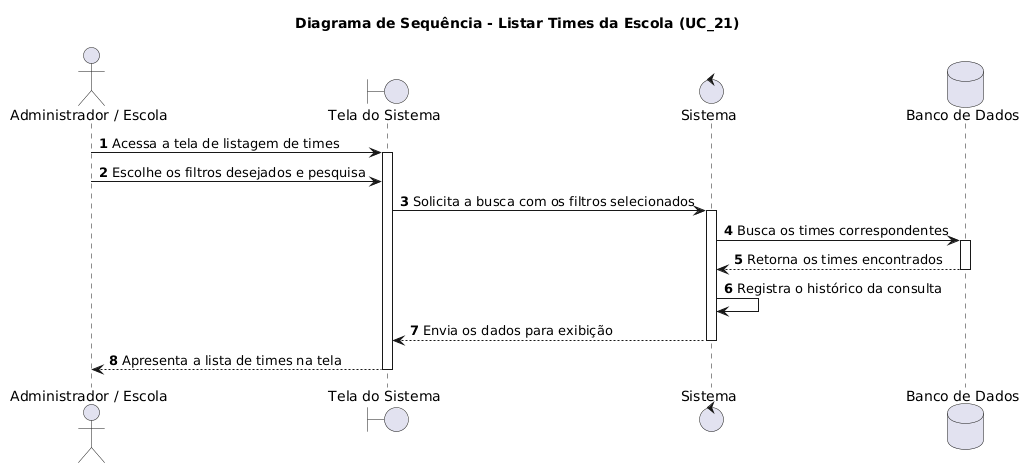

The diagram above was rendered by PlantUML. Its source (embedded in the PNG):
@startuml
autonumber
skinparam responseMessageBelowArrow true

title Diagrama de Sequência - Listar Times da Escola (UC_21)

actor "Administrador / Escola" as User
boundary "Tela do Sistema" as UI
control "Sistema" as Sistema
database "Banco de Dados" as DB

User -> UI: Acessa a tela de listagem de times
activate UI

User -> UI: Escolhe os filtros desejados e pesquisa

UI -> Sistema: Solicita a busca com os filtros selecionados
activate Sistema

Sistema -> DB: Busca os times correspondentes
activate DB
DB --> Sistema: Retorna os times encontrados
deactivate DB

Sistema -> Sistema: Registra o histórico da consulta

Sistema --> UI: Envia os dados para exibição
deactivate Sistema

UI --> User: Apresenta a lista de times na tela
deactivate UI
@enduml